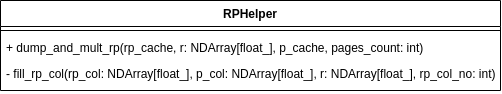

The diagram above was exported from draw.io. Its source (the exported page's mxGraphModel, read from the mxfile embedded in the PNG):
<mxGraphModel dx="683" dy="351" grid="1" gridSize="10" guides="1" tooltips="1" connect="1" arrows="1" fold="1" page="1" pageScale="1" pageWidth="850" pageHeight="1100" math="0" shadow="0">
  <root>
    <mxCell id="0" />
    <mxCell id="1" parent="0" />
    <mxCell id="H4YSKItaMXq4vWtLXWdL-1" value="RPHelper" style="swimlane;fontStyle=1;align=center;verticalAlign=top;childLayout=stackLayout;horizontal=1;startSize=26;horizontalStack=0;resizeParent=1;resizeParentMax=0;resizeLast=0;collapsible=1;marginBottom=0;whiteSpace=wrap;html=1;" vertex="1" parent="1">
      <mxGeometry x="110" y="340" width="500" height="90" as="geometry" />
    </mxCell>
    <mxCell id="H4YSKItaMXq4vWtLXWdL-3" value="" style="line;strokeWidth=1;fillColor=none;align=left;verticalAlign=middle;spacingTop=-1;spacingLeft=3;spacingRight=3;rotatable=0;labelPosition=right;points=[];portConstraint=eastwest;strokeColor=inherit;" vertex="1" parent="H4YSKItaMXq4vWtLXWdL-1">
      <mxGeometry y="26" width="500" height="8" as="geometry" />
    </mxCell>
    <mxCell id="H4YSKItaMXq4vWtLXWdL-4" value="&lt;div&gt;+ dump_and_mult_rp(&lt;span style=&quot;background-color: initial;&quot;&gt;rp_cache, r: NDArray[float_],&amp;nbsp;&lt;/span&gt;&lt;span style=&quot;background-color: initial;&quot;&gt;p_cache, pages_count: int&lt;/span&gt;&lt;span style=&quot;background-color: initial;&quot;&gt;)&lt;/span&gt;&lt;/div&gt;" style="text;strokeColor=none;fillColor=none;align=left;verticalAlign=top;spacingLeft=4;spacingRight=4;overflow=hidden;rotatable=0;points=[[0,0.5],[1,0.5]];portConstraint=eastwest;whiteSpace=wrap;html=1;" vertex="1" parent="H4YSKItaMXq4vWtLXWdL-1">
      <mxGeometry y="34" width="500" height="26" as="geometry" />
    </mxCell>
    <mxCell id="H4YSKItaMXq4vWtLXWdL-6" value="&lt;div&gt;-&amp;nbsp;fill_rp_col(&lt;span style=&quot;background-color: initial;&quot;&gt;rp_col: NDArray[float_], p_col: NDArray[float_],&amp;nbsp;&lt;/span&gt;&lt;span style=&quot;background-color: initial;&quot;&gt;r: NDArray[float_], rp_col_no: int&lt;/span&gt;&lt;span style=&quot;background-color: initial;&quot;&gt;)&lt;/span&gt;&lt;/div&gt;" style="text;strokeColor=none;fillColor=none;align=left;verticalAlign=top;spacingLeft=4;spacingRight=4;overflow=hidden;rotatable=0;points=[[0,0.5],[1,0.5]];portConstraint=eastwest;whiteSpace=wrap;html=1;" vertex="1" parent="H4YSKItaMXq4vWtLXWdL-1">
      <mxGeometry y="60" width="500" height="30" as="geometry" />
    </mxCell>
  </root>
</mxGraphModel>